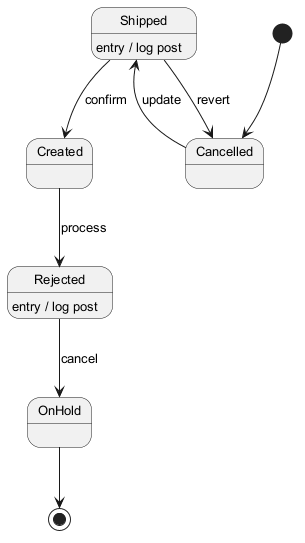

The diagram above was rendered by PlantUML. Its source (embedded in the PNG):
@startuml
skinparam monochrome true
skinparam defaultFontSize 13
[*] --> Cancelled
Cancelled --> Shipped : update
Shipped --> Created : confirm
Shipped : entry / log post
Created --> Rejected : process
Rejected --> OnHold : cancel
Rejected : entry / log post
Shipped --> Cancelled : revert
OnHold --> [*]
@enduml